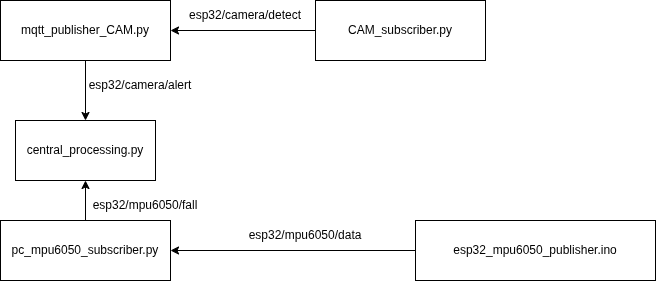

The diagram above was exported from draw.io. Its source (the exported page's mxGraphModel, read from the mxfile embedded in the PNG):
<mxGraphModel dx="755" dy="648" grid="1" gridSize="10" guides="1" tooltips="1" connect="1" arrows="1" fold="1" page="1" pageScale="1" pageWidth="850" pageHeight="1100" math="0" shadow="0">
  <root>
    <mxCell id="0" />
    <mxCell id="1" parent="0" />
    <mxCell id="3" value="central_processing.py" style="rounded=0;whiteSpace=wrap;html=1;" vertex="1" parent="1">
      <mxGeometry x="170" y="350" width="140" height="60" as="geometry" />
    </mxCell>
    <mxCell id="8" value="" style="edgeStyle=none;html=1;" edge="1" parent="1" source="4" target="3">
      <mxGeometry relative="1" as="geometry" />
    </mxCell>
    <mxCell id="4" value="mqtt_publisher_CAM.py" style="rounded=0;whiteSpace=wrap;html=1;" vertex="1" parent="1">
      <mxGeometry x="155" y="230" width="170" height="60" as="geometry" />
    </mxCell>
    <mxCell id="9" value="" style="edgeStyle=none;html=1;" edge="1" parent="1" source="5" target="3">
      <mxGeometry relative="1" as="geometry" />
    </mxCell>
    <mxCell id="5" value="pc_mpu6050_subscriber.py" style="rounded=0;whiteSpace=wrap;html=1;" vertex="1" parent="1">
      <mxGeometry x="155" y="450" width="170" height="60" as="geometry" />
    </mxCell>
    <mxCell id="7" value="" style="edgeStyle=none;html=1;" edge="1" parent="1" source="6" target="4">
      <mxGeometry relative="1" as="geometry" />
    </mxCell>
    <mxCell id="6" value="CAM_subscriber.py" style="rounded=0;whiteSpace=wrap;html=1;" vertex="1" parent="1">
      <mxGeometry x="470" y="230" width="170" height="60" as="geometry" />
    </mxCell>
    <mxCell id="11" style="edgeStyle=none;html=1;exitX=0;exitY=0.5;exitDx=0;exitDy=0;entryX=1;entryY=0.5;entryDx=0;entryDy=0;" edge="1" parent="1" source="10" target="5">
      <mxGeometry relative="1" as="geometry" />
    </mxCell>
    <mxCell id="10" value="esp32_mpu6050_publisher.ino" style="rounded=0;whiteSpace=wrap;html=1;" vertex="1" parent="1">
      <mxGeometry x="570" y="450" width="240" height="60" as="geometry" />
    </mxCell>
    <mxCell id="17" value="esp32/camera/detect" style="text;html=1;align=center;verticalAlign=middle;whiteSpace=wrap;rounded=0;" vertex="1" parent="1">
      <mxGeometry x="370" y="230" width="60" height="30" as="geometry" />
    </mxCell>
    <mxCell id="18" value="esp32/camera/alert" style="text;html=1;align=center;verticalAlign=middle;whiteSpace=wrap;rounded=0;" vertex="1" parent="1">
      <mxGeometry x="265" y="300" width="60" height="30" as="geometry" />
    </mxCell>
    <mxCell id="19" value="esp32/mpu6050/fall" style="text;html=1;align=center;verticalAlign=middle;whiteSpace=wrap;rounded=0;" vertex="1" parent="1">
      <mxGeometry x="270" y="420" width="60" height="30" as="geometry" />
    </mxCell>
    <mxCell id="20" value="esp32/mpu6050/data" style="text;html=1;align=center;verticalAlign=middle;whiteSpace=wrap;rounded=0;" vertex="1" parent="1">
      <mxGeometry x="430" y="450" width="60" height="30" as="geometry" />
    </mxCell>
  </root>
</mxGraphModel>